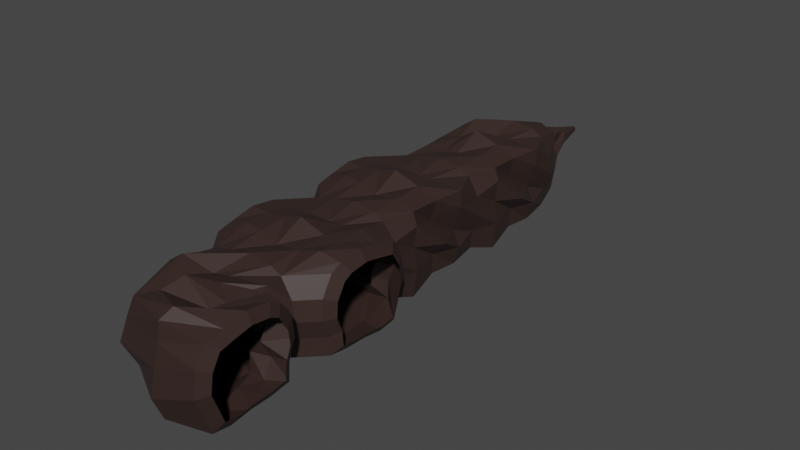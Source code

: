 # Source: Root.002.blend  (saved by Blender 3.0.42; exported with 4.5.12 LTS)
import bpy
from mathutils import Matrix  # noqa: F401  (used for matrix-valued properties, if any)

bpy.ops.wm.read_factory_settings(use_empty=True)
scene = bpy.context.scene
scene.name = 'Scene'

# ---- collections
col_collection = bpy.data.collections.new('Collection'); scene.collection.children.link(col_collection)

# ---- materials (node trees are filled in below, after node groups)
mat_root = bpy.data.materials.new('Root')
mat_root.use_transparent_shadow = False
mat_root.diffuse_color = (0.08143, 0.04538, 0.03839, 1.0)

# ---- material node trees
mat_root.use_nodes = True; mat_root.node_tree.nodes.clear()
_N = mat_root.node_tree.nodes; _L = mat_root.node_tree.links
n0 = _N.new('ShaderNodeBsdfPrincipled'); n0.name = 'Principled BSDF'; n0.location = (10, 300)
n0.distribution = 'GGX'
n0.subsurface_method = 'RANDOM_WALK_SKIN'
n0.inputs[0].default_value = (0.03571, 0.0199, 0.01683, 1.0)
n0.inputs[3].default_value = 1.45
n0.inputs[27].default_value = (0.0, 0.0, 0.0, 1.0)
n0.inputs[28].default_value = 1.0
n1 = _N.new('ShaderNodeOutputMaterial'); n1.name = 'Material Output'; n1.location = (300, 300)
_L.new(n0.outputs[0], n1.inputs[0])
n1.is_active_output = True

# ---- world
world_world = bpy.data.worlds.new('World'); scene.world = world_world
world_world.use_nodes = True; world_world.node_tree.nodes.clear()
_N = world_world.node_tree.nodes; _L = world_world.node_tree.links
n0 = _N.new('ShaderNodeOutputWorld'); n0.name = 'World Output'; n0.location = (300, 300)
n1 = _N.new('ShaderNodeBackground'); n1.name = 'Background'; n1.location = (10, 300)
n1.inputs[0].default_value = (0.05088, 0.05088, 0.05088, 1.0)
_L.new(n1.outputs[0], n0.inputs[0])
n0.is_active_output = True
world_world.color = (0.05088, 0.05088, 0.05088)
world_world.use_sun_shadow = False
world_world.sun_shadow_jitter_overblur = 0.0

# ---- meshes
me_rootstraight = bpy.data.meshes.new('RootStraight')
me_rootstraight.from_pydata([(-0.6888, -1.0, -0.6488), (-0.6739, -1.0, 0.6223), (-0.6888, 1.0, -0.6488), (-0.6739, 1.0, 0.6223), (0.6175, -1.0, -0.5893), (0.5449, -1.0, 0.6248), (0.6175, 1.0, -0.5893), (0.5449, 1.0, 0.6248), (-0.7003, 0.5, -0.7053), (-0.6559, 0.0, -0.6829), (-0.6049, -0.5, -0.6337), (-0.6447, -0.5, 0.6509), (-0.723, 0.0, 0.6218), (-0.6418, 0.5, 0.7051), (0.6932, -0.5, -0.7702), (0.6482, 0.0, -0.601), (0.6675, 0.5, -0.6413), (0.7763, 0.5, 0.6313), (0.6917, 0.0, 0.6189), (0.6798, -0.5, 0.6273), (-0.382, 1.0, 0.6907), (-0.01297, 1.0, 0.7654), (0.3699, 1.0, 0.7173), (0.3699, -1.0, 0.7173), (-0.01297, -1.0, 0.7654), (-0.382, -1.0, 0.6907), (-0.4475, 0.5, 0.8363), (-0.01909, 0.5, 0.6414), (0.2295, 0.5, 0.659), (-0.3829, 0.0, 0.6905), (-0.06022, 0.0, 0.8878), (0.3638, 0.0, 0.752), (-0.2965, -0.5, 0.6261), (-0.0449, -0.5, 0.6695), (0.3874, -0.5, 0.7407), (0.7249, 1.0, 0.3255), (0.7552, 1.0, 0.007249), (0.638, 1.0, -0.2895), (0.7249, -1.0, 0.3255), (0.7552, -1.0, 0.007249), (0.638, -1.0, -0.2895), (0.7895, 0.5, 0.3536), (0.6383, 0.5, -0.06421), (0.7723, 0.5, -0.3211), (0.5999, 0.0, 0.2921), (0.8885, 0.0, -0.02464), (0.6453, 0.0, -0.2765), (0.755, -0.5, 0.4189), (0.701, -0.5, 0.05922), (0.7563, -0.5, -0.3121), (0.2833, 1.0, -0.6354), (-0.05307, 1.0, -0.6437), (-0.3954, 1.0, -0.691), (-0.3954, -1.0, -0.691), (-0.05307, -1.0, -0.6437), (0.2833, -1.0, -0.6354), (0.296, 0.5, -0.6149), (-0.07833, 0.5, -0.8501), (-0.4063, 0.5, -0.7479), (0.3726, 0.0, -0.7289), (-0.09341, 0.0, -0.9133), (-0.3973, 0.0, -0.6946), (0.3283, -0.5, -0.7055), (0.04521, -0.5, -0.7467), (-0.3321, -0.5, -0.8948), (-0.8016, -1.0, -0.3176), (-0.9053, -1.0, -0.03881), (-0.8437, -1.0, 0.337), (-0.8437, 1.0, 0.337), (-0.9053, 1.0, -0.03881), (-0.8016, 1.0, -0.3176), (-0.8012, -0.5, 0.3158), (-0.7946, -0.5, 0.06286), (-0.6286, -0.5, -0.3568), (-0.8274, 0.0, 0.3434), (-0.9573, 0.0, -0.04656), (-0.7579, 0.0, -0.4014), (-0.6953, 0.5, 0.4106), (-0.7853, 0.5, 0.06643), (-0.8447, 0.5, -0.3434), (-0.5452, 1.094, -0.4993), (-0.5337, 1.094, 0.4855), (0.4668, 1.094, -0.4532), (0.4105, 1.094, 0.4874), (-0.3076, 1.094, 0.5384), (-0.02164, 1.094, 0.5962), (0.2749, 1.094, 0.5591), (0.55, 1.094, 0.2555), (0.5734, 1.094, 0.00894), (0.4827, 1.094, -0.2209), (0.2079, 1.094, -0.4889), (-0.05271, 1.094, -0.4954), (-0.3179, 1.094, -0.532), (-0.6652, 1.094, 0.2644), (-0.7129, 1.094, -0.02674), (-0.6326, 1.094, -0.2428), (-0.5559, -1.1, -0.5104), (-0.5441, -1.1, 0.4957), (0.478, -1.1, -0.4634), (0.4206, -1.1, 0.4976), (0.282, -1.1, 0.5709), (-0.02099, -1.1, 0.6089), (-0.3131, -1.1, 0.5498), (0.5631, -1.1, 0.2607), (0.587, -1.1, 0.008814), (0.4943, -1.1, -0.2261), (-0.3237, -1.1, -0.5439), (-0.05273, -1.1, -0.5064), (0.2135, -1.1, -0.4999), (-0.6452, -1.1, -0.2484), (-0.7273, -1.1, -0.02764), (-0.6786, -1.1, 0.2698)], [], [(77, 13, 3, 68), (47, 19, 5, 38), (62, 14, 4, 55), (32, 11, 1, 25), (20, 3, 13, 26), (26, 13, 12, 29), (29, 12, 11, 32), (50, 6, 16, 56), (56, 16, 15, 59), (59, 15, 14, 62), (35, 7, 17, 41), (41, 17, 18, 44), (44, 18, 19, 47), (67, 1, 11, 71), (71, 11, 12, 74), (74, 12, 13, 77), (18, 31, 34, 19), (31, 30, 33, 34), (30, 29, 32, 33), (17, 28, 31, 18), (28, 27, 30, 31), (27, 26, 29, 30), (7, 22, 28, 17), (22, 21, 27, 28), (21, 20, 26, 27), (19, 34, 23, 5), (34, 33, 24, 23), (33, 32, 25, 24), (15, 46, 49, 14), (46, 45, 48, 49), (45, 44, 47, 48), (16, 43, 46, 15), (43, 42, 45, 46), (42, 41, 44, 45), (6, 37, 43, 16), (37, 36, 42, 43), (36, 35, 41, 42), (14, 49, 40, 4), (49, 48, 39, 40), (48, 47, 38, 39), (9, 61, 64, 10), (61, 60, 63, 64), (60, 59, 62, 63), (8, 58, 61, 9), (58, 57, 60, 61), (57, 56, 59, 60), (2, 52, 58, 8), (52, 51, 57, 58), (51, 50, 56, 57), (10, 64, 53, 0), (64, 63, 54, 53), (63, 62, 55, 54), (9, 76, 79, 8), (76, 75, 78, 79), (75, 74, 77, 78), (10, 73, 76, 9), (73, 72, 75, 76), (72, 71, 74, 75), (0, 65, 73, 10), (65, 66, 72, 73), (66, 67, 71, 72), (8, 79, 70, 2), (79, 78, 69, 70), (78, 77, 68, 69), (69, 68, 93, 94), (2, 70, 95, 80), (51, 52, 92, 91), (70, 69, 94, 95), (7, 35, 87, 83), (52, 2, 80, 92), (35, 36, 88, 87), (22, 7, 83, 86), (36, 37, 89, 88), (37, 6, 82, 89), (3, 20, 84, 81), (20, 21, 85, 84), (21, 22, 86, 85), (6, 50, 90, 82), (68, 3, 81, 93), (50, 51, 91, 90), (55, 4, 98, 108), (23, 24, 101, 100), (25, 1, 97, 102), (24, 25, 102, 101), (0, 53, 106, 96), (53, 54, 107, 106), (65, 0, 96, 109), (54, 55, 108, 107), (38, 5, 99, 103), (66, 65, 109, 110), (39, 38, 103, 104), (67, 66, 110, 111), (1, 67, 111, 97), (40, 39, 104, 105), (4, 40, 105, 98), (5, 23, 100, 99)])
_uv = me_rootstraight.uv_layers.new(name='UVMap')
_uv.uv.foreach_set('vector', [0.5625, 0.1875, 0.625, 0.1875, 0.625, 0.25, 0.5625, 0.25, 0.5625, 0.6875, 0.625, 0.6875, 0.625, 0.75, 0.5625, 0.75, 0.3125, 0.6875, 0.375, 0.6875, 0.375, 0.75, 0.3125, 0.75, 0.8125, 0.6875, 0.875, 0.6875, 0.875, 0.75, 0.8125, 0.75, 0.8125, 0.5, 0.875, 0.5, 0.875, 0.5625, 0.8125, 0.5625, 0.8125, 0.5625, 0.875, 0.5625, 0.875, 0.625, 0.8125, 0.625, 0.8125, 0.625, 0.875, 0.625, 0.875, 0.6875, 0.8125, 0.6875, 0.3125, 0.5, 0.375, 0.5, 0.375, 0.5625, 0.3125, 0.5625, 0.3125, 0.5625, 0.375, 0.5625, 0.375, 0.625, 0.3125, 0.625, 0.3125, 0.625, 0.375, 0.625, 0.375, 0.6875, 0.3125, 0.6875, 0.5625, 0.5, 0.625, 0.5, 0.625, 0.5625, 0.5625, 0.5625, 0.5625, 0.5625, 0.625, 0.5625, 0.625, 0.625, 0.5625, 0.625, 0.5625, 0.625, 0.625, 0.625, 0.625, 0.6875, 0.5625, 0.6875, 0.5625, 0.0, 0.625, 0.0, 0.625, 0.0625, 0.5625, 0.0625, 0.5625, 0.0625, 0.625, 0.0625, 0.625, 0.125, 0.5625, 0.125, 0.5625, 0.125, 0.625, 0.125, 0.625, 0.1875, 0.5625, 0.1875, 0.625, 0.625, 0.6875, 0.625, 0.6875, 0.6875, 0.625, 0.6875, 0.6875, 0.625, 0.75, 0.625, 0.75, 0.6875, 0.6875, 0.6875, 0.75, 0.625, 0.8125, 0.625, 0.8125, 0.6875, 0.75, 0.6875, 0.625, 0.5625, 0.6875, 0.5625, 0.6875, 0.625, 0.625, 0.625, 0.6875, 0.5625, 0.75, 0.5625, 0.75, 0.625, 0.6875, 0.625, 0.75, 0.5625, 0.8125, 0.5625, 0.8125, 0.625, 0.75, 0.625, 0.625, 0.5, 0.6875, 0.5, 0.6875, 0.5625, 0.625, 0.5625, 0.6875, 0.5, 0.75, 0.5, 0.75, 0.5625, 0.6875, 0.5625, 0.75, 0.5, 0.8125, 0.5, 0.8125, 0.5625, 0.75, 0.5625, 0.625, 0.6875, 0.6875, 0.6875, 0.6875, 0.75, 0.625, 0.75, 0.6875, 0.6875, 0.75, 0.6875, 0.75, 0.75, 0.6875, 0.75, 0.75, 0.6875, 0.8125, 0.6875, 0.8125, 0.75, 0.75, 0.75, 0.375, 0.625, 0.4375, 0.625, 0.4375, 0.6875, 0.375, 0.6875, 0.4375, 0.625, 0.5, 0.625, 0.5, 0.6875, 0.4375, 0.6875, 0.5, 0.625, 0.5625, 0.625, 0.5625, 0.6875, 0.5, 0.6875, 0.375, 0.5625, 0.4375, 0.5625, 0.4375, 0.625, 0.375, 0.625, 0.4375, 0.5625, 0.5, 0.5625, 0.5, 0.625, 0.4375, 0.625, 0.5, 0.5625, 0.5625, 0.5625, 0.5625, 0.625, 0.5, 0.625, 0.375, 0.5, 0.4375, 0.5, 0.4375, 0.5625, 0.375, 0.5625, 0.4375, 0.5, 0.5, 0.5, 0.5, 0.5625, 0.4375, 0.5625, 0.5, 0.5, 0.5625, 0.5, 0.5625, 0.5625, 0.5, 0.5625, 0.375, 0.6875, 0.4375, 0.6875, 0.4375, 0.75, 0.375, 0.75, 0.4375, 0.6875, 0.5, 0.6875, 0.5, 0.75, 0.4375, 0.75, 0.5, 0.6875, 0.5625, 0.6875, 0.5625, 0.75, 0.5, 0.75, 0.125, 0.625, 0.1875, 0.625, 0.1875, 0.6875, 0.125, 0.6875, 0.1875, 0.625, 0.25, 0.625, 0.25, 0.6875, 0.1875, 0.6875, 0.25, 0.625, 0.3125, 0.625, 0.3125, 0.6875, 0.25, 0.6875, 0.125, 0.5625, 0.1875, 0.5625, 0.1875, 0.625, 0.125, 0.625, 0.1875, 0.5625, 0.25, 0.5625, 0.25, 0.625, 0.1875, 0.625, 0.25, 0.5625, 0.3125, 0.5625, 0.3125, 0.625, 0.25, 0.625, 0.125, 0.5, 0.1875, 0.5, 0.1875, 0.5625, 0.125, 0.5625, 0.1875, 0.5, 0.25, 0.5, 0.25, 0.5625, 0.1875, 0.5625, 0.25, 0.5, 0.3125, 0.5, 0.3125, 0.5625, 0.25, 0.5625, 0.125, 0.6875, 0.1875, 0.6875, 0.1875, 0.75, 0.125, 0.75, 0.1875, 0.6875, 0.25, 0.6875, 0.25, 0.75, 0.1875, 0.75, 0.25, 0.6875, 0.3125, 0.6875, 0.3125, 0.75, 0.25, 0.75, 0.375, 0.125, 0.4375, 0.125, 0.4375, 0.1875, 0.375, 0.1875, 0.4375, 0.125, 0.5, 0.125, 0.5, 0.1875, 0.4375, 0.1875, 0.5, 0.125, 0.5625, 0.125, 0.5625, 0.1875, 0.5, 0.1875, 0.375, 0.0625, 0.4375, 0.0625, 0.4375, 0.125, 0.375, 0.125, 0.4375, 0.0625, 0.5, 0.0625, 0.5, 0.125, 0.4375, 0.125, 0.5, 0.0625, 0.5625, 0.0625, 0.5625, 0.125, 0.5, 0.125, 0.375, 0.0, 0.4375, 0.0, 0.4375, 0.0625, 0.375, 0.0625, 0.4375, 0.0, 0.5, 0.0, 0.5, 0.0625, 0.4375, 0.0625, 0.5, 0.0, 0.5625, 0.0, 0.5625, 0.0625, 0.5, 0.0625, 0.375, 0.1875, 0.4375, 0.1875, 0.4375, 0.25, 0.375, 0.25, 0.4375, 0.1875, 0.5, 0.1875, 0.5, 0.25, 0.4375, 0.25, 0.5, 0.1875, 0.5625, 0.1875, 0.5625, 0.25, 0.5, 0.25, 0.5, 0.25, 0.5625, 0.25, 0.5625, 0.25, 0.5, 0.25, 0.375, 0.25, 0.4375, 0.25, 0.4375, 0.25, 0.375, 0.25, 0.25, 0.5, 0.1875, 0.5, 0.1875, 0.5, 0.25, 0.5, 0.4375, 0.25, 0.5, 0.25, 0.5, 0.25, 0.4375, 0.25, 0.625, 0.5, 0.5625, 0.5, 0.5625, 0.5, 0.625, 0.5, 0.1875, 0.5, 0.125, 0.5, 0.125, 0.5, 0.1875, 0.5, 0.5625, 0.5, 0.5, 0.5, 0.5, 0.5, 0.5625, 0.5, 0.6875, 0.5, 0.625, 0.5, 0.625, 0.5, 0.6875, 0.5, 0.5, 0.5, 0.4375, 0.5, 0.4375, 0.5, 0.5, 0.5, 0.4375, 0.5, 0.375, 0.5, 0.375, 0.5, 0.4375, 0.5, 0.875, 0.5, 0.8125, 0.5, 0.8125, 0.5, 0.875, 0.5, 0.8125, 0.5, 0.75, 0.5, 0.75, 0.5, 0.8125, 0.5, 0.75, 0.5, 0.6875, 0.5, 0.6875, 0.5, 0.75, 0.5, 0.375, 0.5, 0.3125, 0.5, 0.3125, 0.5, 0.375, 0.5, 0.5625, 0.25, 0.625, 0.25, 0.625, 0.25, 0.5625, 0.25, 0.3125, 0.5, 0.25, 0.5, 0.25, 0.5, 0.3125, 0.5, 0.3125, 0.75, 0.375, 0.75, 0.375, 0.75, 0.3125, 0.75, 0.6875, 0.75, 0.75, 0.75, 0.75, 0.75, 0.6875, 0.75, 0.8125, 0.75, 0.875, 0.75, 0.875, 0.75, 0.8125, 0.75, 0.75, 0.75, 0.8125, 0.75, 0.8125, 0.75, 0.75, 0.75, 0.125, 0.75, 0.1875, 0.75, 0.1875, 0.75, 0.125, 0.75, 0.1875, 0.75, 0.25, 0.75, 0.25, 0.75, 0.1875, 0.75, 0.4375, 0.0, 0.375, 0.0, 0.375, 0.0, 0.4375, 0.0, 0.25, 0.75, 0.3125, 0.75, 0.3125, 0.75, 0.25, 0.75, 0.5625, 0.75, 0.625, 0.75, 0.625, 0.75, 0.5625, 0.75, 0.5, 0.0, 0.4375, 0.0, 0.4375, 0.0, 0.5, 0.0, 0.5, 0.75, 0.5625, 0.75, 0.5625, 0.75, 0.5, 0.75, 0.5625, 0.0, 0.5, 0.0, 0.5, 0.0, 0.5625, 0.0, 0.625, 0.0, 0.5625, 0.0, 0.5625, 0.0, 0.625, 0.0, 0.4375, 0.75, 0.5, 0.75, 0.5, 0.75, 0.4375, 0.75, 0.375, 0.75, 0.4375, 0.75, 0.4375, 0.75, 0.375, 0.75, 0.625, 0.75, 0.6875, 0.75, 0.6875, 0.75, 0.625, 0.75])
me_rootstraight.materials.append(mat_root)
me_rootstraight.use_remesh_fix_poles = True
me_rootstraight.use_remesh_preserve_attributes = False
me_rootstraight.update()
me_roottip = bpy.data.meshes.new('RootTip')
me_roottip.from_pydata([(-0.6888, -1.0, -0.6488), (-0.6739, -1.0, 0.6223), (0.004199, 1.0, -0.02991), (-0.05957, 1.0, -0.04142), (0.6175, -1.0, -0.5893), (0.5449, -1.0, 0.6248), (-0.01134, 1.0, 0.03508), (-0.07144, 1.0, 0.01956), (0.04842, 0.5, -0.1455), (-0.2267, 0.0, -0.5334), (-0.3659, -0.5, -0.4639), (-0.5755, -0.5, 0.4563), (-0.6094, 0.0, -0.0432), (-0.1785, 0.5, -0.06802), (0.4787, -0.5, -0.5077), (0.2716, 0.0, -0.09643), (0.1042, 0.5, 0.08054), (-0.09677, 0.5, 0.1603), (-0.1161, 0.0, 0.3262), (0.4546, -0.5, 0.5283), (-0.0658, 1.0, -0.02747), (-0.07309, 1.0, -0.009716), (-0.07536, 1.0, 0.009929), (0.3699, -1.0, 0.7173), (-0.01297, -1.0, 0.7654), (-0.382, -1.0, 0.6907), (-0.1906, 0.5, -0.02975), (-0.1387, 0.5, 0.0289), (-0.13, 0.5, 0.07067), (-0.501, 0.0, 0.03476), (-0.4441, 0.0, 0.2015), (-0.2675, 0.0, 0.2661), (-0.3574, -0.5, 0.4686), (-0.1799, -0.5, 0.5472), (0.1926, -0.5, 0.6341), (-0.05819, 1.0, 0.03146), (-0.04255, 1.0, 0.03604), (-0.02321, 1.0, 0.03586), (0.7249, -1.0, 0.3255), (0.7552, -1.0, 0.007249), (0.638, -1.0, -0.2895), (-0.05247, 0.5, 0.1485), (0.00705, 0.5, 0.1044), (0.05658, 0.5, 0.1135), (-0.05173, 0.0, 0.1849), (0.1556, 0.0, 0.1805), (0.1616, 0.0, 0.02074), (0.5047, -0.5, 0.3963), (0.471, -0.5, 0.1873), (0.541, -0.5, -0.1173), (0.0006149, 1.0, 0.02488), (0.001639, 1.0, 0.0007207), (0.003499, 1.0, -0.01544), (-0.3954, -1.0, -0.691), (-0.05307, -1.0, -0.6437), (0.2833, -1.0, -0.6354), (0.08151, 0.5, 0.02312), (0.1023, 0.5, -0.05061), (0.07036, 0.5, -0.09884), (0.2188, 0.0, -0.2347), (0.08424, 0.0, -0.4613), (-0.0907, 0.0, -0.4726), (0.2877, -0.5, -0.3987), (0.1125, -0.5, -0.4486), (-0.188, -0.5, -0.6082), (-0.8016, -1.0, -0.3176), (-0.9053, -1.0, -0.03881), (-0.8437, -1.0, 0.337), (-0.04365, 1.0, -0.04717), (-0.02424, 1.0, -0.04663), (-0.01129, 1.0, -0.03875), (-0.6506, -0.5, 0.1697), (-0.601, -0.5, -0.02512), (-0.395, -0.5, -0.2932), (-0.574, 0.0, -0.1828), (-0.5299, 0.0, -0.3527), (-0.3374, 0.0, -0.4567), (-0.1322, 0.5, -0.09184), (-0.07992, 0.5, -0.1226), (-0.01686, 0.5, -0.1515), (-0.6194, -1.092, -0.5765), (-0.6061, -1.092, 0.5562), (0.5446, -1.092, -0.5235), (0.48, -1.092, 0.5584), (0.324, -1.092, 0.6408), (-0.01716, -1.092, 0.6836), (-0.346, -1.092, 0.6171), (0.6404, -1.092, 0.2916), (0.6673, -1.092, 0.008066), (0.563, -1.092, -0.2564), (-0.358, -1.092, -0.6142), (-0.05289, -1.092, -0.572), (0.2468, -1.092, -0.5646), (-0.7199, -1.092, -0.2815), (-0.8123, -1.092, -0.03298), (-0.7575, -1.092, 0.3019)], [], [(77, 13, 3, 68), (47, 19, 5, 38), (62, 14, 4, 55), (32, 11, 1, 25), (20, 3, 13, 26), (26, 13, 12, 29), (29, 12, 11, 32), (50, 6, 16, 56), (56, 16, 15, 59), (59, 15, 14, 62), (35, 7, 17, 41), (41, 17, 18, 44), (44, 18, 19, 47), (67, 1, 11, 71), (71, 11, 12, 74), (74, 12, 13, 77), (18, 31, 34, 19), (31, 30, 33, 34), (30, 29, 32, 33), (17, 28, 31, 18), (28, 27, 30, 31), (27, 26, 29, 30), (7, 22, 28, 17), (22, 21, 27, 28), (21, 20, 26, 27), (19, 34, 23, 5), (34, 33, 24, 23), (33, 32, 25, 24), (15, 46, 49, 14), (46, 45, 48, 49), (45, 44, 47, 48), (16, 43, 46, 15), (43, 42, 45, 46), (42, 41, 44, 45), (6, 37, 43, 16), (37, 36, 42, 43), (36, 35, 41, 42), (14, 49, 40, 4), (49, 48, 39, 40), (48, 47, 38, 39), (9, 61, 64, 10), (61, 60, 63, 64), (60, 59, 62, 63), (8, 58, 61, 9), (58, 57, 60, 61), (57, 56, 59, 60), (2, 52, 58, 8), (52, 51, 57, 58), (51, 50, 56, 57), (10, 64, 53, 0), (64, 63, 54, 53), (63, 62, 55, 54), (9, 76, 79, 8), (76, 75, 78, 79), (75, 74, 77, 78), (10, 73, 76, 9), (73, 72, 75, 76), (72, 71, 74, 75), (0, 65, 73, 10), (65, 66, 72, 73), (66, 67, 71, 72), (8, 79, 70, 2), (79, 78, 69, 70), (78, 77, 68, 69), (39, 38, 87, 88), (67, 66, 94, 95), (1, 67, 95, 81), (40, 39, 88, 89), (4, 40, 89, 82), (5, 23, 84, 83), (55, 4, 82, 92), (23, 24, 85, 84), (25, 1, 81, 86), (24, 25, 86, 85), (0, 53, 90, 80), (53, 54, 91, 90), (65, 0, 80, 93), (54, 55, 92, 91), (38, 5, 83, 87), (66, 65, 93, 94)])
_uv = me_roottip.uv_layers.new(name='UVMap')
_uv.uv.foreach_set('vector', [0.5625, 0.1875, 0.625, 0.1875, 0.625, 0.25, 0.5625, 0.25, 0.5625, 0.6875, 0.625, 0.6875, 0.625, 0.75, 0.5625, 0.75, 0.3125, 0.6875, 0.375, 0.6875, 0.375, 0.75, 0.3125, 0.75, 0.8125, 0.6875, 0.875, 0.6875, 0.875, 0.75, 0.8125, 0.75, 0.8125, 0.5, 0.875, 0.5, 0.875, 0.5625, 0.8125, 0.5625, 0.8125, 0.5625, 0.875, 0.5625, 0.875, 0.625, 0.8125, 0.625, 0.8125, 0.625, 0.875, 0.625, 0.875, 0.6875, 0.8125, 0.6875, 0.3125, 0.5, 0.375, 0.5, 0.375, 0.5625, 0.3125, 0.5625, 0.3125, 0.5625, 0.375, 0.5625, 0.375, 0.625, 0.3125, 0.625, 0.3125, 0.625, 0.375, 0.625, 0.375, 0.6875, 0.3125, 0.6875, 0.5625, 0.5, 0.625, 0.5, 0.625, 0.5625, 0.5625, 0.5625, 0.5625, 0.5625, 0.625, 0.5625, 0.625, 0.625, 0.5625, 0.625, 0.5625, 0.625, 0.625, 0.625, 0.625, 0.6875, 0.5625, 0.6875, 0.5625, 0.0, 0.625, 0.0, 0.625, 0.0625, 0.5625, 0.0625, 0.5625, 0.0625, 0.625, 0.0625, 0.625, 0.125, 0.5625, 0.125, 0.5625, 0.125, 0.625, 0.125, 0.625, 0.1875, 0.5625, 0.1875, 0.625, 0.625, 0.6875, 0.625, 0.6875, 0.6875, 0.625, 0.6875, 0.6875, 0.625, 0.75, 0.625, 0.75, 0.6875, 0.6875, 0.6875, 0.75, 0.625, 0.8125, 0.625, 0.8125, 0.6875, 0.75, 0.6875, 0.625, 0.5625, 0.6875, 0.5625, 0.6875, 0.625, 0.625, 0.625, 0.6875, 0.5625, 0.75, 0.5625, 0.75, 0.625, 0.6875, 0.625, 0.75, 0.5625, 0.8125, 0.5625, 0.8125, 0.625, 0.75, 0.625, 0.625, 0.5, 0.6875, 0.5, 0.6875, 0.5625, 0.625, 0.5625, 0.6875, 0.5, 0.75, 0.5, 0.75, 0.5625, 0.6875, 0.5625, 0.75, 0.5, 0.8125, 0.5, 0.8125, 0.5625, 0.75, 0.5625, 0.625, 0.6875, 0.6875, 0.6875, 0.6875, 0.75, 0.625, 0.75, 0.6875, 0.6875, 0.75, 0.6875, 0.75, 0.75, 0.6875, 0.75, 0.75, 0.6875, 0.8125, 0.6875, 0.8125, 0.75, 0.75, 0.75, 0.375, 0.625, 0.4375, 0.625, 0.4375, 0.6875, 0.375, 0.6875, 0.4375, 0.625, 0.5, 0.625, 0.5, 0.6875, 0.4375, 0.6875, 0.5, 0.625, 0.5625, 0.625, 0.5625, 0.6875, 0.5, 0.6875, 0.375, 0.5625, 0.4375, 0.5625, 0.4375, 0.625, 0.375, 0.625, 0.4375, 0.5625, 0.5, 0.5625, 0.5, 0.625, 0.4375, 0.625, 0.5, 0.5625, 0.5625, 0.5625, 0.5625, 0.625, 0.5, 0.625, 0.375, 0.5, 0.4375, 0.5, 0.4375, 0.5625, 0.375, 0.5625, 0.4375, 0.5, 0.5, 0.5, 0.5, 0.5625, 0.4375, 0.5625, 0.5, 0.5, 0.5625, 0.5, 0.5625, 0.5625, 0.5, 0.5625, 0.375, 0.6875, 0.4375, 0.6875, 0.4375, 0.75, 0.375, 0.75, 0.4375, 0.6875, 0.5, 0.6875, 0.5, 0.75, 0.4375, 0.75, 0.5, 0.6875, 0.5625, 0.6875, 0.5625, 0.75, 0.5, 0.75, 0.125, 0.625, 0.1875, 0.625, 0.1875, 0.6875, 0.125, 0.6875, 0.1875, 0.625, 0.25, 0.625, 0.25, 0.6875, 0.1875, 0.6875, 0.25, 0.625, 0.3125, 0.625, 0.3125, 0.6875, 0.25, 0.6875, 0.125, 0.5625, 0.1875, 0.5625, 0.1875, 0.625, 0.125, 0.625, 0.1875, 0.5625, 0.25, 0.5625, 0.25, 0.625, 0.1875, 0.625, 0.25, 0.5625, 0.3125, 0.5625, 0.3125, 0.625, 0.25, 0.625, 0.125, 0.5, 0.1875, 0.5, 0.1875, 0.5625, 0.125, 0.5625, 0.1875, 0.5, 0.25, 0.5, 0.25, 0.5625, 0.1875, 0.5625, 0.25, 0.5, 0.3125, 0.5, 0.3125, 0.5625, 0.25, 0.5625, 0.125, 0.6875, 0.1875, 0.6875, 0.1875, 0.75, 0.125, 0.75, 0.1875, 0.6875, 0.25, 0.6875, 0.25, 0.75, 0.1875, 0.75, 0.25, 0.6875, 0.3125, 0.6875, 0.3125, 0.75, 0.25, 0.75, 0.375, 0.125, 0.4375, 0.125, 0.4375, 0.1875, 0.375, 0.1875, 0.4375, 0.125, 0.5, 0.125, 0.5, 0.1875, 0.4375, 0.1875, 0.5, 0.125, 0.5625, 0.125, 0.5625, 0.1875, 0.5, 0.1875, 0.375, 0.0625, 0.4375, 0.0625, 0.4375, 0.125, 0.375, 0.125, 0.4375, 0.0625, 0.5, 0.0625, 0.5, 0.125, 0.4375, 0.125, 0.5, 0.0625, 0.5625, 0.0625, 0.5625, 0.125, 0.5, 0.125, 0.375, 0.0, 0.4375, 0.0, 0.4375, 0.0625, 0.375, 0.0625, 0.4375, 0.0, 0.5, 0.0, 0.5, 0.0625, 0.4375, 0.0625, 0.5, 0.0, 0.5625, 0.0, 0.5625, 0.0625, 0.5, 0.0625, 0.375, 0.1875, 0.4375, 0.1875, 0.4375, 0.25, 0.375, 0.25, 0.4375, 0.1875, 0.5, 0.1875, 0.5, 0.25, 0.4375, 0.25, 0.5, 0.1875, 0.5625, 0.1875, 0.5625, 0.25, 0.5, 0.25, 0.5, 0.75, 0.5625, 0.75, 0.5625, 0.75, 0.5, 0.75, 0.5625, 0.0, 0.5, 0.0, 0.5, 0.0, 0.5625, 0.0, 0.625, 0.0, 0.5625, 0.0, 0.5625, 0.0, 0.625, 0.0, 0.4375, 0.75, 0.5, 0.75, 0.5, 0.75, 0.4375, 0.75, 0.375, 0.75, 0.4375, 0.75, 0.4375, 0.75, 0.375, 0.75, 0.625, 0.75, 0.6875, 0.75, 0.6875, 0.75, 0.625, 0.75, 0.3125, 0.75, 0.375, 0.75, 0.375, 0.75, 0.3125, 0.75, 0.6875, 0.75, 0.75, 0.75, 0.75, 0.75, 0.6875, 0.75, 0.8125, 0.75, 0.875, 0.75, 0.875, 0.75, 0.8125, 0.75, 0.75, 0.75, 0.8125, 0.75, 0.8125, 0.75, 0.75, 0.75, 0.125, 0.75, 0.1875, 0.75, 0.1875, 0.75, 0.125, 0.75, 0.1875, 0.75, 0.25, 0.75, 0.25, 0.75, 0.1875, 0.75, 0.4375, 0.0, 0.375, 0.0, 0.375, 0.0, 0.4375, 0.0, 0.25, 0.75, 0.3125, 0.75, 0.3125, 0.75, 0.25, 0.75, 0.5625, 0.75, 0.625, 0.75, 0.625, 0.75, 0.5625, 0.75, 0.5, 0.0, 0.4375, 0.0, 0.4375, 0.0, 0.5, 0.0])
me_roottip.materials.append(mat_root)
me_roottip.use_remesh_fix_poles = True
me_roottip.use_remesh_preserve_attributes = False
me_roottip.update()
me_rootbend = bpy.data.meshes.new('RootBend')
me_rootbend.from_pydata([(-0.6888, 1.0, -0.6488), (-0.6739, 1.0, 0.6223), (0.6175, 1.0, -0.5893), (0.5449, 1.0, 0.6248), (-0.8189, 0.2643, -0.7053), (-0.5112, -0.5112, 0.6218), (-0.7602, 0.2899, 0.7051), (0.4842, 0.679, -0.6413), (0.5915, 0.7091, 0.6313), (0.4891, 0.4891, 0.6189), (-0.382, 1.0, 0.6907), (-0.01297, 1.0, 0.7654), (0.3699, 1.0, 0.7173), (-0.5706, 0.3531, 0.8363), (-0.1442, 0.4791, 0.6414), (0.07939, 0.5444, 0.659), (-0.04258, -0.04258, 0.8878), (0.7249, 1.0, 0.3255), (0.7552, 1.0, 0.007249), (0.638, 1.0, -0.2895), (0.6249, 0.6949, 0.3536), (0.4824, 0.6517, -0.06421), (0.5947, 0.7019, -0.3211), (0.4563, 0.4563, -0.2765), (0.2833, 1.0, -0.6354), (-0.05307, 1.0, -0.6437), (-0.3954, 1.0, -0.691), (0.1392, 0.5641, -0.6149), (-0.2254, 0.4531, -0.8501), (-0.5385, 0.3536, -0.7479), (0.2635, 0.2635, -0.7289), (-0.06605, -0.06605, -0.9133), (-0.8437, 1.0, 0.337), (-0.9053, 1.0, -0.03881), (-0.8016, 1.0, -0.3176), (-0.6769, -0.6769, -0.04656), (-0.5359, -0.5359, -0.4014), (-0.8092, 0.2805, 0.4106), (-0.8906, 0.271, 0.06643), (-0.9547, 0.2281, -0.3434), (1.0, -0.6888, -0.6488), (1.0, -0.6739, 0.6223), (1.0, 0.6175, -0.5893), (1.0, 0.5449, 0.6248), (0.2643, -0.8189, -0.7053), (-0.4638, -0.4638, -0.6829), (0.2899, -0.7602, 0.7051), (0.4584, 0.4584, -0.601), (0.679, 0.4842, -0.6413), (0.7091, 0.5915, 0.6313), (1.0, -0.382, 0.6907), (1.0, -0.01297, 0.7654), (1.0, 0.3699, 0.7173), (0.3531, -0.5706, 0.8363), (0.4791, -0.1442, 0.6414), (0.5444, 0.07939, 0.659), (-0.2707, -0.2707, 0.6905), (0.2573, 0.2573, 0.752), (1.0, 0.7249, 0.3255), (1.0, 0.7552, 0.007249), (1.0, 0.638, -0.2895), (0.6949, 0.6249, 0.3536), (0.6517, 0.4824, -0.06421), (0.7019, 0.5947, -0.3211), (0.4242, 0.4242, 0.2921), (0.6283, 0.6283, -0.02464), (1.0, 0.2833, -0.6354), (1.0, -0.05307, -0.6437), (1.0, -0.3954, -0.691), (0.5641, 0.1392, -0.6149), (0.4531, -0.2254, -0.8501), (0.3536, -0.5385, -0.7479), (-0.2809, -0.2809, -0.6946), (1.0, -0.8437, 0.337), (1.0, -0.9053, -0.03881), (1.0, -0.8016, -0.3176), (-0.5851, -0.5851, 0.3434), (0.2805, -0.8092, 0.4106), (0.271, -0.8906, 0.06643), (0.2281, -0.9547, -0.3434), (-0.5633, 1.109, -0.5181), (-0.5514, 1.109, 0.5027), (0.4858, 1.109, -0.4704), (0.4275, 1.109, 0.5047), (-0.317, 1.109, 0.5576), (-0.02054, 1.109, 0.6176), (0.2869, 1.109, 0.579), (0.5721, 1.109, 0.2643), (0.5964, 1.109, 0.008727), (0.5023, 1.109, -0.2296), (0.2174, 1.109, -0.5074), (-0.05275, 1.109, -0.5141), (-0.3277, 1.109, -0.5521), (-0.6878, 1.109, 0.2736), (-0.7372, 1.109, -0.02827), (-0.6539, 1.109, -0.2522), (1.092, -0.5513, -0.5057), (1.092, -0.5396, 0.4913), (1.092, 0.4732, -0.459), (1.092, 0.4163, 0.4932), (1.092, -0.3107, 0.5449), (1.092, -0.02127, 0.6035), (1.092, 0.279, 0.5658), (1.092, 0.5575, 0.2584), (1.092, 0.5812, 0.008868), (1.092, 0.4893, -0.2239), (1.092, 0.2111, -0.4952), (1.092, -0.05272, -0.5017), (1.092, -0.3212, -0.5388), (1.092, -0.6729, 0.2675), (1.092, -0.7212, -0.02726), (1.092, -0.6398, -0.246)], [], [(37, 6, 1, 32), (10, 1, 6, 13), (13, 6, 5, 56), (24, 2, 7, 27), (27, 7, 47, 30), (17, 3, 8, 20), (20, 8, 9, 64), (76, 5, 6, 37), (8, 15, 57, 9), (15, 14, 16, 57), (14, 13, 56, 16), (3, 12, 15, 8), (12, 11, 14, 15), (11, 10, 13, 14), (7, 22, 23, 47), (22, 21, 65, 23), (21, 20, 64, 65), (2, 19, 22, 7), (19, 18, 21, 22), (18, 17, 20, 21), (4, 29, 72, 45), (29, 28, 31, 72), (28, 27, 30, 31), (0, 26, 29, 4), (26, 25, 28, 29), (25, 24, 27, 28), (45, 36, 39, 4), (36, 35, 38, 39), (35, 76, 37, 38), (4, 39, 34, 0), (39, 38, 33, 34), (38, 37, 32, 33), (77, 73, 41, 46), (50, 53, 46, 41), (53, 56, 5, 46), (66, 69, 48, 42), (69, 30, 47, 48), (58, 61, 49, 43), (61, 64, 9, 49), (76, 77, 46, 5), (49, 9, 57, 55), (55, 57, 16, 54), (54, 16, 56, 53), (43, 49, 55, 52), (52, 55, 54, 51), (51, 54, 53, 50), (48, 47, 23, 63), (63, 23, 65, 62), (62, 65, 64, 61), (42, 48, 63, 60), (60, 63, 62, 59), (59, 62, 61, 58), (44, 45, 72, 71), (71, 72, 31, 70), (70, 31, 30, 69), (40, 44, 71, 68), (68, 71, 70, 67), (67, 70, 69, 66), (45, 44, 79, 36), (36, 79, 78, 35), (35, 78, 77, 76), (44, 40, 75, 79), (79, 75, 74, 78), (78, 74, 73, 77), (10, 11, 85, 84), (0, 34, 95, 80), (11, 12, 86, 85), (32, 1, 81, 93), (3, 17, 87, 83), (26, 0, 80, 92), (33, 32, 93, 94), (17, 18, 88, 87), (12, 3, 83, 86), (34, 33, 94, 95), (18, 19, 89, 88), (19, 2, 82, 89), (2, 24, 90, 82), (24, 25, 91, 90), (25, 26, 92, 91), (1, 10, 84, 81), (40, 68, 108, 96), (67, 66, 106, 107), (52, 51, 101, 102), (68, 67, 107, 108), (43, 52, 102, 99), (41, 73, 109, 97), (58, 43, 99, 103), (42, 60, 105, 98), (73, 74, 110, 109), (59, 58, 103, 104), (74, 75, 111, 110), (60, 59, 104, 105), (50, 41, 97, 100), (75, 40, 96, 111), (66, 42, 98, 106), (51, 50, 100, 101)])
_uv = me_rootbend.uv_layers.new(name='UVMap')
_uv.uv.foreach_set('vector', [0.5625, 0.1875, 0.625, 0.1875, 0.625, 0.25, 0.5625, 0.25, 0.8125, 0.5, 0.875, 0.5, 0.875, 0.5625, 0.8125, 0.5625, 0.8125, 0.5625, 0.875, 0.5625, 0.875, 0.625, 0.8125, 0.625, 0.3125, 0.5, 0.375, 0.5, 0.375, 0.5625, 0.3125, 0.5625, 0.3125, 0.5625, 0.375, 0.5625, 0.375, 0.625, 0.3125, 0.625, 0.5625, 0.5, 0.625, 0.5, 0.625, 0.5625, 0.5625, 0.5625, 0.5625, 0.5625, 0.625, 0.5625, 0.625, 0.625, 0.5625, 0.625, 0.5625, 0.125, 0.625, 0.125, 0.625, 0.1875, 0.5625, 0.1875, 0.625, 0.5625, 0.6875, 0.5625, 0.6875, 0.625, 0.625, 0.625, 0.6875, 0.5625, 0.75, 0.5625, 0.75, 0.625, 0.6875, 0.625, 0.75, 0.5625, 0.8125, 0.5625, 0.8125, 0.625, 0.75, 0.625, 0.625, 0.5, 0.6875, 0.5, 0.6875, 0.5625, 0.625, 0.5625, 0.6875, 0.5, 0.75, 0.5, 0.75, 0.5625, 0.6875, 0.5625, 0.75, 0.5, 0.8125, 0.5, 0.8125, 0.5625, 0.75, 0.5625, 0.375, 0.5625, 0.4375, 0.5625, 0.4375, 0.625, 0.375, 0.625, 0.4375, 0.5625, 0.5, 0.5625, 0.5, 0.625, 0.4375, 0.625, 0.5, 0.5625, 0.5625, 0.5625, 0.5625, 0.625, 0.5, 0.625, 0.375, 0.5, 0.4375, 0.5, 0.4375, 0.5625, 0.375, 0.5625, 0.4375, 0.5, 0.5, 0.5, 0.5, 0.5625, 0.4375, 0.5625, 0.5, 0.5, 0.5625, 0.5, 0.5625, 0.5625, 0.5, 0.5625, 0.125, 0.5625, 0.1875, 0.5625, 0.1875, 0.625, 0.125, 0.625, 0.1875, 0.5625, 0.25, 0.5625, 0.25, 0.625, 0.1875, 0.625, 0.25, 0.5625, 0.3125, 0.5625, 0.3125, 0.625, 0.25, 0.625, 0.125, 0.5, 0.1875, 0.5, 0.1875, 0.5625, 0.125, 0.5625, 0.1875, 0.5, 0.25, 0.5, 0.25, 0.5625, 0.1875, 0.5625, 0.25, 0.5, 0.3125, 0.5, 0.3125, 0.5625, 0.25, 0.5625, 0.375, 0.125, 0.4375, 0.125, 0.4375, 0.1875, 0.375, 0.1875, 0.4375, 0.125, 0.5, 0.125, 0.5, 0.1875, 0.4375, 0.1875, 0.5, 0.125, 0.5625, 0.125, 0.5625, 0.1875, 0.5, 0.1875, 0.375, 0.1875, 0.4375, 0.1875, 0.4375, 0.25, 0.375, 0.25, 0.4375, 0.1875, 0.5, 0.1875, 0.5, 0.25, 0.4375, 0.25, 0.5, 0.1875, 0.5625, 0.1875, 0.5625, 0.25, 0.5, 0.25, 0.5625, 0.1875, 0.5625, 0.25, 0.625, 0.25, 0.625, 0.1875, 0.8125, 0.5, 0.8125, 0.5625, 0.875, 0.5625, 0.875, 0.5, 0.8125, 0.5625, 0.8125, 0.625, 0.875, 0.625, 0.875, 0.5625, 0.3125, 0.5, 0.3125, 0.5625, 0.375, 0.5625, 0.375, 0.5, 0.3125, 0.5625, 0.3125, 0.625, 0.375, 0.625, 0.375, 0.5625, 0.5625, 0.5, 0.5625, 0.5625, 0.625, 0.5625, 0.625, 0.5, 0.5625, 0.5625, 0.5625, 0.625, 0.625, 0.625, 0.625, 0.5625, 0.5625, 0.125, 0.5625, 0.1875, 0.625, 0.1875, 0.625, 0.125, 0.625, 0.5625, 0.625, 0.625, 0.6875, 0.625, 0.6875, 0.5625, 0.6875, 0.5625, 0.6875, 0.625, 0.75, 0.625, 0.75, 0.5625, 0.75, 0.5625, 0.75, 0.625, 0.8125, 0.625, 0.8125, 0.5625, 0.625, 0.5, 0.625, 0.5625, 0.6875, 0.5625, 0.6875, 0.5, 0.6875, 0.5, 0.6875, 0.5625, 0.75, 0.5625, 0.75, 0.5, 0.75, 0.5, 0.75, 0.5625, 0.8125, 0.5625, 0.8125, 0.5, 0.375, 0.5625, 0.375, 0.625, 0.4375, 0.625, 0.4375, 0.5625, 0.4375, 0.5625, 0.4375, 0.625, 0.5, 0.625, 0.5, 0.5625, 0.5, 0.5625, 0.5, 0.625, 0.5625, 0.625, 0.5625, 0.5625, 0.375, 0.5, 0.375, 0.5625, 0.4375, 0.5625, 0.4375, 0.5, 0.4375, 0.5, 0.4375, 0.5625, 0.5, 0.5625, 0.5, 0.5, 0.5, 0.5, 0.5, 0.5625, 0.5625, 0.5625, 0.5625, 0.5, 0.125, 0.5625, 0.125, 0.625, 0.1875, 0.625, 0.1875, 0.5625, 0.1875, 0.5625, 0.1875, 0.625, 0.25, 0.625, 0.25, 0.5625, 0.25, 0.5625, 0.25, 0.625, 0.3125, 0.625, 0.3125, 0.5625, 0.125, 0.5, 0.125, 0.5625, 0.1875, 0.5625, 0.1875, 0.5, 0.1875, 0.5, 0.1875, 0.5625, 0.25, 0.5625, 0.25, 0.5, 0.25, 0.5, 0.25, 0.5625, 0.3125, 0.5625, 0.3125, 0.5, 0.375, 0.125, 0.375, 0.1875, 0.4375, 0.1875, 0.4375, 0.125, 0.4375, 0.125, 0.4375, 0.1875, 0.5, 0.1875, 0.5, 0.125, 0.5, 0.125, 0.5, 0.1875, 0.5625, 0.1875, 0.5625, 0.125, 0.375, 0.1875, 0.375, 0.25, 0.4375, 0.25, 0.4375, 0.1875, 0.4375, 0.1875, 0.4375, 0.25, 0.5, 0.25, 0.5, 0.1875, 0.5, 0.1875, 0.5, 0.25, 0.5625, 0.25, 0.5625, 0.1875, 0.8125, 0.5, 0.75, 0.5, 0.75, 0.5, 0.8125, 0.5, 0.375, 0.25, 0.4375, 0.25, 0.4375, 0.25, 0.375, 0.25, 0.75, 0.5, 0.6875, 0.5, 0.6875, 0.5, 0.75, 0.5, 0.5625, 0.25, 0.625, 0.25, 0.625, 0.25, 0.5625, 0.25, 0.625, 0.5, 0.5625, 0.5, 0.5625, 0.5, 0.625, 0.5, 0.1875, 0.5, 0.125, 0.5, 0.125, 0.5, 0.1875, 0.5, 0.5, 0.25, 0.5625, 0.25, 0.5625, 0.25, 0.5, 0.25, 0.5625, 0.5, 0.5, 0.5, 0.5, 0.5, 0.5625, 0.5, 0.6875, 0.5, 0.625, 0.5, 0.625, 0.5, 0.6875, 0.5, 0.4375, 0.25, 0.5, 0.25, 0.5, 0.25, 0.4375, 0.25, 0.5, 0.5, 0.4375, 0.5, 0.4375, 0.5, 0.5, 0.5, 0.4375, 0.5, 0.375, 0.5, 0.375, 0.5, 0.4375, 0.5, 0.375, 0.5, 0.3125, 0.5, 0.3125, 0.5, 0.375, 0.5, 0.3125, 0.5, 0.25, 0.5, 0.25, 0.5, 0.3125, 0.5, 0.25, 0.5, 0.1875, 0.5, 0.1875, 0.5, 0.25, 0.5, 0.875, 0.5, 0.8125, 0.5, 0.8125, 0.5, 0.875, 0.5, 0.125, 0.5, 0.1875, 0.5, 0.1875, 0.5, 0.125, 0.5, 0.25, 0.5, 0.3125, 0.5, 0.3125, 0.5, 0.25, 0.5, 0.6875, 0.5, 0.75, 0.5, 0.75, 0.5, 0.6875, 0.5, 0.1875, 0.5, 0.25, 0.5, 0.25, 0.5, 0.1875, 0.5, 0.625, 0.5, 0.6875, 0.5, 0.6875, 0.5, 0.625, 0.5, 0.625, 0.25, 0.5625, 0.25, 0.5625, 0.25, 0.625, 0.25, 0.5625, 0.5, 0.625, 0.5, 0.625, 0.5, 0.5625, 0.5, 0.375, 0.5, 0.4375, 0.5, 0.4375, 0.5, 0.375, 0.5, 0.5625, 0.25, 0.5, 0.25, 0.5, 0.25, 0.5625, 0.25, 0.5, 0.5, 0.5625, 0.5, 0.5625, 0.5, 0.5, 0.5, 0.5, 0.25, 0.4375, 0.25, 0.4375, 0.25, 0.5, 0.25, 0.4375, 0.5, 0.5, 0.5, 0.5, 0.5, 0.4375, 0.5, 0.8125, 0.5, 0.875, 0.5, 0.875, 0.5, 0.8125, 0.5, 0.4375, 0.25, 0.375, 0.25, 0.375, 0.25, 0.4375, 0.25, 0.3125, 0.5, 0.375, 0.5, 0.375, 0.5, 0.3125, 0.5, 0.75, 0.5, 0.8125, 0.5, 0.8125, 0.5, 0.75, 0.5])
me_rootbend.materials.append(mat_root)
me_rootbend.use_remesh_fix_poles = True
me_rootbend.use_remesh_preserve_attributes = False
me_rootbend.update()
me_rootshoot01 = bpy.data.meshes.new('RootShoot01')
me_rootshoot01.from_pydata([(-0.6888, -1.0, -0.6488), (-0.6739, -1.0, 0.6223), (-0.6888, 1.0, -0.6488), (-0.6739, 1.0, 0.6223), (0.6175, -1.0, -0.5893), (0.5449, -1.0, 0.6248), (0.6175, 1.0, -0.5893), (0.5449, 1.0, 0.6248), (0.6932, -0.5, -0.7702), (0.6482, 0.0, -0.601), (0.6675, 0.5, -0.6413), (0.7763, 0.5, 0.6313), (0.6917, 0.0, 0.6189), (0.6798, -0.5, 0.6273), (-0.382, 1.0, 0.6907), (-0.01297, 1.0, 0.7654), (0.3699, 1.0, 0.7173), (0.3699, -1.0, 0.7173), (-0.01297, -1.0, 0.7654), (-0.382, -1.0, 0.6907), (-0.01909, 0.5, 0.6414), (0.2295, 0.5, 0.659), (-0.06022, 0.0, 0.8878), (0.3638, 0.0, 0.752), (-0.0449, -0.5, 0.6695), (0.3874, -0.5, 0.7407), (0.7249, 1.0, 0.3255), (0.7552, 1.0, 0.007249), (0.638, 1.0, -0.2895), (0.7249, -1.0, 0.3255), (0.7552, -1.0, 0.007249), (0.638, -1.0, -0.2895), (0.7895, 0.5, 0.3536), (0.6383, 0.5, -0.06421), (0.7723, 0.5, -0.3211), (0.5999, 0.0, 0.2921), (0.8885, 0.0, -0.02464), (0.6453, 0.0, -0.2765), (0.755, -0.5, 0.4189), (0.701, -0.5, 0.05922), (0.7563, -0.5, -0.3121), (0.2833, 1.0, -0.6354), (-0.05307, 1.0, -0.6437), (-0.3954, 1.0, -0.691), (-0.3954, -1.0, -0.691), (-0.05307, -1.0, -0.6437), (0.2833, -1.0, -0.6354), (0.296, 0.5, -0.6149), (-0.07833, 0.5, -0.8501), (0.3726, 0.0, -0.7289), (-0.09341, 0.0, -0.9133), (0.3283, -0.5, -0.7055), (0.04521, -0.5, -0.7467), (-0.8016, -1.0, -0.3176), (-0.9053, -1.0, -0.03881), (-0.8437, -1.0, 0.337), (-0.8437, 1.0, 0.337), (-0.9053, 1.0, -0.03881), (-0.8016, 1.0, -0.3176), (-1.0, -0.6888, -0.6488), (-1.0, -0.6739, 0.6223), (-1.0, 0.6175, -0.5893), (-1.0, 0.5449, 0.6248), (-1.0, -0.382, 0.6907), (-1.0, -0.01297, 0.7654), (-1.0, 0.3699, 0.7173), (-1.0, 0.7249, 0.3255), (-1.0, 0.7552, 0.007249), (-1.0, 0.638, -0.2895), (-1.0, 0.2833, -0.6354), (-1.0, -0.05307, -0.6437), (-1.0, -0.3954, -0.691), (-1.0, -0.8437, 0.337), (-1.0, -0.9053, -0.03881), (-1.0, -0.8016, -0.3176), (-0.3624, 0.4545, 0.668), (-0.6812, 0.4122, 0.6927), (-0.3735, -0.004322, 0.797), (-0.6867, -0.008643, 0.7562), (-0.3633, -0.4607, 0.764), (-0.6816, -0.4214, 0.771), (-0.3956, -0.01769, -0.895), (-0.6978, -0.03538, -0.6621), (-0.3032, -0.4651, -0.7998), (-0.6516, -0.4303, -0.6381), (-0.3856, 0.4278, -0.8501), (-0.6928, 0.3555, -0.6355), (-0.5217, 1.116, -0.4748), (-0.5107, 1.116, 0.4631), (0.4421, 1.116, -0.431), (0.3886, 1.116, 0.4649), (-0.2954, 1.116, 0.5135), (-0.02305, 1.116, 0.5686), (0.2594, 1.116, 0.5332), (0.5214, 1.116, 0.244), (0.5437, 1.116, 0.009217), (0.4573, 1.116, -0.2097), (0.1955, 1.116, -0.465), (-0.05265, 1.116, -0.4711), (-0.3052, 1.116, -0.506), (-0.636, 1.116, 0.2525), (-0.6815, 1.116, -0.02477), (-0.6049, 1.116, -0.2305), (-1.11, -0.5503, -0.5046), (-1.11, -0.5386, 0.4903), (-1.11, 0.4721, -0.458), (-1.11, 0.4153, 0.4922), (-1.11, -0.3102, 0.5438), (-1.11, -0.02133, 0.6022), (-1.11, 0.2783, 0.5647), (-1.11, 0.5562, 0.2579), (-1.11, 0.5799, 0.00888), (-1.11, 0.4882, -0.2234), (-1.11, 0.2105, -0.4941), (-1.11, -0.05272, -0.5006), (-1.11, -0.3207, -0.5376), (-1.11, -0.6716, 0.267), (-1.11, -0.7197, -0.02717), (-1.11, -0.6386, -0.2454), (-0.4883, -1.118, -0.44), (-0.4781, -1.118, 0.4312), (0.407, -1.118, -0.3993), (0.3573, -1.118, 0.4329), (0.2373, -1.118, 0.4963), (-0.02507, -1.118, 0.5292), (-0.2781, -1.118, 0.4781), (0.4807, -1.118, 0.2277), (0.5014, -1.118, 0.00961), (0.4211, -1.118, -0.1938), (-0.2872, -1.118, -0.469), (-0.05256, -1.118, -0.4366), (0.178, -1.118, -0.4309), (-0.5656, -1.118, -0.2131), (-0.6367, -1.118, -0.02196), (-0.5945, -1.118, 0.2356)], [], [(38, 13, 5, 29), (51, 8, 4, 46), (41, 6, 10, 47), (47, 10, 9, 49), (49, 9, 8, 51), (26, 7, 11, 32), (32, 11, 12, 35), (35, 12, 13, 38), (12, 23, 25, 13), (23, 22, 24, 25), (11, 21, 23, 12), (21, 20, 22, 23), (7, 16, 21, 11), (16, 15, 20, 21), (13, 25, 17, 5), (25, 24, 18, 17), (9, 37, 40, 8), (37, 36, 39, 40), (36, 35, 38, 39), (10, 34, 37, 9), (34, 33, 36, 37), (33, 32, 35, 36), (6, 28, 34, 10), (28, 27, 33, 34), (27, 26, 32, 33), (8, 40, 31, 4), (40, 39, 30, 31), (39, 38, 29, 30), (50, 49, 51, 52), (48, 47, 49, 50), (42, 41, 47, 48), (52, 51, 46, 45), (54, 73, 74, 53), (53, 74, 59, 0), (2, 61, 68, 58), (55, 72, 73, 54), (1, 60, 72, 55), (58, 68, 67, 57), (57, 67, 66, 56), (56, 66, 62, 3), (14, 75, 20, 15), (3, 76, 75, 14), (65, 76, 3, 62), (22, 20, 75, 77), (76, 78, 77, 75), (64, 78, 76, 65), (24, 22, 77, 79), (78, 80, 79, 77), (63, 80, 78, 64), (19, 18, 24, 79), (1, 19, 79, 80), (60, 1, 80, 63), (52, 83, 81, 50), (82, 81, 83, 84), (71, 70, 82, 84), (48, 50, 81, 85), (82, 86, 85, 81), (69, 86, 82, 70), (43, 42, 48, 85), (2, 43, 85, 86), (61, 2, 86, 69), (44, 83, 52, 45), (0, 84, 83, 44), (59, 71, 84, 0), (3, 14, 91, 88), (56, 3, 88, 100), (41, 42, 98, 97), (14, 15, 92, 91), (2, 58, 102, 87), (57, 56, 100, 101), (42, 43, 99, 98), (15, 16, 93, 92), (43, 2, 87, 99), (7, 26, 94, 90), (58, 57, 101, 102), (16, 7, 90, 93), (26, 27, 95, 94), (28, 6, 89, 96), (27, 28, 96, 95), (6, 41, 97, 89), (70, 71, 115, 114), (63, 64, 108, 107), (72, 60, 104, 116), (64, 65, 109, 108), (73, 72, 116, 117), (62, 66, 110, 106), (59, 74, 118, 103), (74, 73, 117, 118), (66, 67, 111, 110), (71, 59, 103, 115), (67, 68, 112, 111), (65, 62, 106, 109), (61, 69, 113, 105), (68, 61, 105, 112), (69, 70, 114, 113), (60, 63, 107, 104), (4, 31, 128, 121), (31, 30, 127, 128), (1, 55, 134, 120), (46, 4, 121, 131), (19, 1, 120, 125), (0, 44, 129, 119), (5, 17, 123, 122), (44, 45, 130, 129), (17, 18, 124, 123), (45, 46, 131, 130), (53, 0, 119, 132), (18, 19, 125, 124), (29, 5, 122, 126), (54, 53, 132, 133), (30, 29, 126, 127), (55, 54, 133, 134)])
_uv = me_rootshoot01.uv_layers.new(name='UVMap')
_uv.uv.foreach_set('vector', [0.5625, 0.6875, 0.625, 0.6875, 0.625, 0.75, 0.5625, 0.75, 0.3125, 0.6875, 0.375, 0.6875, 0.375, 0.75, 0.3125, 0.75, 0.3125, 0.5, 0.375, 0.5, 0.375, 0.5625, 0.3125, 0.5625, 0.3125, 0.5625, 0.375, 0.5625, 0.375, 0.625, 0.3125, 0.625, 0.3125, 0.625, 0.375, 0.625, 0.375, 0.6875, 0.3125, 0.6875, 0.5625, 0.5, 0.625, 0.5, 0.625, 0.5625, 0.5625, 0.5625, 0.5625, 0.5625, 0.625, 0.5625, 0.625, 0.625, 0.5625, 0.625, 0.5625, 0.625, 0.625, 0.625, 0.625, 0.6875, 0.5625, 0.6875, 0.625, 0.625, 0.6875, 0.625, 0.6875, 0.6875, 0.625, 0.6875, 0.6875, 0.625, 0.75, 0.625, 0.75, 0.6875, 0.6875, 0.6875, 0.625, 0.5625, 0.6875, 0.5625, 0.6875, 0.625, 0.625, 0.625, 0.6875, 0.5625, 0.75, 0.5625, 0.75, 0.625, 0.6875, 0.625, 0.625, 0.5, 0.6875, 0.5, 0.6875, 0.5625, 0.625, 0.5625, 0.6875, 0.5, 0.75, 0.5, 0.75, 0.5625, 0.6875, 0.5625, 0.625, 0.6875, 0.6875, 0.6875, 0.6875, 0.75, 0.625, 0.75, 0.6875, 0.6875, 0.75, 0.6875, 0.75, 0.75, 0.6875, 0.75, 0.375, 0.625, 0.4375, 0.625, 0.4375, 0.6875, 0.375, 0.6875, 0.4375, 0.625, 0.5, 0.625, 0.5, 0.6875, 0.4375, 0.6875, 0.5, 0.625, 0.5625, 0.625, 0.5625, 0.6875, 0.5, 0.6875, 0.375, 0.5625, 0.4375, 0.5625, 0.4375, 0.625, 0.375, 0.625, 0.4375, 0.5625, 0.5, 0.5625, 0.5, 0.625, 0.4375, 0.625, 0.5, 0.5625, 0.5625, 0.5625, 0.5625, 0.625, 0.5, 0.625, 0.375, 0.5, 0.4375, 0.5, 0.4375, 0.5625, 0.375, 0.5625, 0.4375, 0.5, 0.5, 0.5, 0.5, 0.5625, 0.4375, 0.5625, 0.5, 0.5, 0.5625, 0.5, 0.5625, 0.5625, 0.5, 0.5625, 0.375, 0.6875, 0.4375, 0.6875, 0.4375, 0.75, 0.375, 0.75, 0.4375, 0.6875, 0.5, 0.6875, 0.5, 0.75, 0.4375, 0.75, 0.5, 0.6875, 0.5625, 0.6875, 0.5625, 0.75, 0.5, 0.75, 0.25, 0.625, 0.3125, 0.625, 0.3125, 0.6875, 0.25, 0.6875, 0.25, 0.5625, 0.3125, 0.5625, 0.3125, 0.625, 0.25, 0.625, 0.25, 0.5, 0.3125, 0.5, 0.3125, 0.5625, 0.25, 0.5625, 0.25, 0.6875, 0.3125, 0.6875, 0.3125, 0.75, 0.25, 0.75, 0.0, 0.0, 0.0, 0.0, 0.0, 0.0, 0.0, 0.0, 0.0, 0.0, 0.0, 0.0, 0.0, 0.0, 0.0, 0.0, 0.0, 0.0, 0.0, 0.0, 0.0, 0.0, 0.0, 0.0, 0.0, 0.0, 0.0, 0.0, 0.0, 0.0, 0.0, 0.0, 0.0, 0.0, 0.0, 0.0, 0.0, 0.0, 0.0, 0.0, 0.0, 0.0, 0.0, 0.0, 0.0, 0.0, 0.0, 0.0, 0.0, 0.0, 0.0, 0.0, 0.0, 0.0, 0.0, 0.0, 0.0, 0.0, 0.0, 0.0, 0.0, 0.0, 0.0, 0.0, 0.0, 0.0, 0.225, 0.1688, 0.75, 0.5625, 0.75, 0.5, 0.0, 0.0, 0.0, 0.0, 0.225, 0.1688, 0.0, 0.0, 0.0, 0.0, 0.0, 0.0, 0.0, 0.0, 0.0, 0.0, 0.75, 0.625, 0.75, 0.5625, 0.225, 0.1688, 0.0, 0.0, 0.0, 0.0, 0.0, 0.0, 0.0, 0.0, 0.225, 0.1688, 0.0, 0.0, 0.0, 0.0, 0.0, 0.0, 0.0, 0.0, 0.75, 0.6875, 0.75, 0.625, 0.0, 0.0, 0.0, 0.0, 0.0, 0.0, 0.0, 0.0, 0.0, 0.0, 0.0, 0.0, 0.0, 0.0, 0.0, 0.0, 0.0, 0.0, 0.0, 0.0, 0.0, 0.0, 0.75, 0.75, 0.75, 0.6875, 0.0, 0.0, 0.0, 0.0, 0.0, 0.0, 0.0, 0.0, 0.0, 0.0, 0.0, 0.0, 0.0, 0.0, 0.0, 0.0, 0.0, 0.0, 0.25, 0.6875, 0.0, 0.0, 0.0, 0.0, 0.25, 0.625, 0.0, 0.0, 0.0, 0.0, 0.0, 0.0, 0.0, 0.0, 0.0, 0.0, 0.0, 0.0, 0.0, 0.0, 0.0, 0.0, 0.25, 0.5625, 0.25, 0.625, 0.0, 0.0, 0.0, 0.0, 0.0, 0.0, 0.0, 0.0, 0.0, 0.0, 0.0, 0.0, 0.0, 0.0, 0.0, 0.0, 0.0, 0.0, 0.0, 0.0, 0.0, 0.0, 0.25, 0.5, 0.25, 0.5625, 0.0, 0.0, 0.0, 0.0, 0.0, 0.0, 0.0, 0.0, 0.0, 0.0, 0.0, 0.0, 0.0, 0.0, 0.0, 0.0, 0.0, 0.0, 0.0, 0.0, 0.0, 0.0, 0.25, 0.6875, 0.25, 0.75, 0.0, 0.0, 0.0, 0.0, 0.0, 0.0, 0.0, 0.0, 0.0, 0.0, 0.0, 0.0, 0.0, 0.0, 0.0, 0.0, 0.0, 0.0, 0.0, 0.0, 0.0, 0.0, 0.0, 0.0, 0.0, 0.0, 0.0, 0.0, 0.0, 0.0, 0.0, 0.0, 0.3125, 0.5, 0.25, 0.5, 0.25, 0.5, 0.3125, 0.5, 0.0, 0.0, 0.75, 0.5, 0.75, 0.5, 0.0, 0.0, 0.0, 0.0, 0.0, 0.0, 0.0, 0.0, 0.0, 0.0, 0.0, 0.0, 0.0, 0.0, 0.0, 0.0, 0.0, 0.0, 0.25, 0.5, 0.0, 0.0, 0.0, 0.0, 0.25, 0.5, 0.75, 0.5, 0.6875, 0.5, 0.6875, 0.5, 0.75, 0.5, 0.0, 0.0, 0.0, 0.0, 0.0, 0.0, 0.0, 0.0, 0.625, 0.5, 0.5625, 0.5, 0.5625, 0.5, 0.625, 0.5, 0.0, 0.0, 0.0, 0.0, 0.0, 0.0, 0.0, 0.0, 0.6875, 0.5, 0.625, 0.5, 0.625, 0.5, 0.6875, 0.5, 0.5625, 0.5, 0.5, 0.5, 0.5, 0.5, 0.5625, 0.5, 0.4375, 0.5, 0.375, 0.5, 0.375, 0.5, 0.4375, 0.5, 0.5, 0.5, 0.4375, 0.5, 0.4375, 0.5, 0.5, 0.5, 0.375, 0.5, 0.3125, 0.5, 0.3125, 0.5, 0.375, 0.5, 0.0, 0.0, 0.0, 0.0, 0.0, 0.0, 0.0, 0.0, 0.0, 0.0, 0.0, 0.0, 0.0, 0.0, 0.0, 0.0, 0.0, 0.0, 0.0, 0.0, 0.0, 0.0, 0.0, 0.0, 0.0, 0.0, 0.0, 0.0, 0.0, 0.0, 0.0, 0.0, 0.0, 0.0, 0.0, 0.0, 0.0, 0.0, 0.0, 0.0, 0.0, 0.0, 0.0, 0.0, 0.0, 0.0, 0.0, 0.0, 0.0, 0.0, 0.0, 0.0, 0.0, 0.0, 0.0, 0.0, 0.0, 0.0, 0.0, 0.0, 0.0, 0.0, 0.0, 0.0, 0.0, 0.0, 0.0, 0.0, 0.0, 0.0, 0.0, 0.0, 0.0, 0.0, 0.0, 0.0, 0.0, 0.0, 0.0, 0.0, 0.0, 0.0, 0.0, 0.0, 0.0, 0.0, 0.0, 0.0, 0.0, 0.0, 0.0, 0.0, 0.0, 0.0, 0.0, 0.0, 0.0, 0.0, 0.0, 0.0, 0.0, 0.0, 0.0, 0.0, 0.0, 0.0, 0.0, 0.0, 0.0, 0.0, 0.0, 0.0, 0.0, 0.0, 0.0, 0.0, 0.0, 0.0, 0.0, 0.0, 0.0, 0.0, 0.0, 0.0, 0.0, 0.0, 0.0, 0.0, 0.375, 0.75, 0.4375, 0.75, 0.4375, 0.75, 0.375, 0.75, 0.4375, 0.75, 0.5, 0.75, 0.5, 0.75, 0.4375, 0.75, 0.0, 0.0, 0.0, 0.0, 0.0, 0.0, 0.0, 0.0, 0.3125, 0.75, 0.375, 0.75, 0.375, 0.75, 0.3125, 0.75, 0.0, 0.0, 0.0, 0.0, 0.0, 0.0, 0.0, 0.0, 0.0, 0.0, 0.0, 0.0, 0.0, 0.0, 0.0, 0.0, 0.625, 0.75, 0.6875, 0.75, 0.6875, 0.75, 0.625, 0.75, 0.0, 0.0, 0.25, 0.75, 0.25, 0.75, 0.0, 0.0, 0.6875, 0.75, 0.75, 0.75, 0.75, 0.75, 0.6875, 0.75, 0.25, 0.75, 0.3125, 0.75, 0.3125, 0.75, 0.25, 0.75, 0.0, 0.0, 0.0, 0.0, 0.0, 0.0, 0.0, 0.0, 0.75, 0.75, 0.0, 0.0, 0.0, 0.0, 0.75, 0.75, 0.5625, 0.75, 0.625, 0.75, 0.625, 0.75, 0.5625, 0.75, 0.0, 0.0, 0.0, 0.0, 0.0, 0.0, 0.0, 0.0, 0.5, 0.75, 0.5625, 0.75, 0.5625, 0.75, 0.5, 0.75, 0.0, 0.0, 0.0, 0.0, 0.0, 0.0, 0.0, 0.0])
me_rootshoot01.materials.append(mat_root)
me_rootshoot01.use_remesh_fix_poles = True
me_rootshoot01.use_remesh_preserve_attributes = False
me_rootshoot01.update()
me_rootshoot02 = bpy.data.meshes.new('RootShoot02')
me_rootshoot02.from_pydata([(-0.6888, -1.0, -0.6488), (-0.6739, -1.0, 0.6223), (-0.6888, 1.0, -0.6488), (-0.6739, 1.0, 0.6223), (0.6175, -1.0, -0.5893), (0.5449, -1.0, 0.6248), (0.6175, 1.0, -0.5893), (0.5449, 1.0, 0.6248), (1.0, 0.9053, -0.03881), (1.0, 0.8437, 0.337), (1.0, 0.3954, -0.691), (1.0, 0.05307, -0.6437), (1.0, -0.2833, -0.6354), (1.0, -0.638, -0.2895), (-0.382, 1.0, 0.6907), (-0.01297, 1.0, 0.7654), (0.3699, 1.0, 0.7173), (0.3699, -1.0, 0.7173), (-0.01297, -1.0, 0.7654), (-0.382, -1.0, 0.6907), (-0.01909, 0.5, 0.6414), (0.2295, 0.5, 0.659), (-0.06022, 0.0, 0.8878), (0.3638, 0.0, 0.752), (-0.0449, -0.5, 0.6695), (0.3874, -0.5, 0.7407), (0.7249, 1.0, 0.3255), (0.7552, 1.0, 0.007249), (0.638, 1.0, -0.2895), (0.7249, -1.0, 0.3255), (0.7552, -1.0, 0.007249), (0.638, -1.0, -0.2895), (1.0, -0.7552, 0.007249), (1.0, -0.7249, 0.3255), (1.0, -0.3699, 0.7173), (1.0, 0.01297, 0.7654), (1.0, 0.382, 0.6907), (1.0, -0.5449, 0.6248), (1.0, -0.6175, -0.5893), (1.0, 0.6739, 0.6223), (1.0, 0.6888, -0.6488), (0.2833, 1.0, -0.6354), (-0.05307, 1.0, -0.6437), (-0.3954, 1.0, -0.691), (-0.3954, -1.0, -0.691), (-0.05307, -1.0, -0.6437), (0.2833, -1.0, -0.6354), (0.296, 0.5, -0.6149), (-0.07833, 0.5, -0.8501), (0.3726, 0.0, -0.7289), (-0.09341, 0.0, -0.9133), (0.3283, -0.5, -0.7055), (0.04521, -0.5, -0.7467), (-0.8016, -1.0, -0.3176), (-0.9053, -1.0, -0.03881), (-0.8437, -1.0, 0.337), (-0.8437, 1.0, 0.337), (-0.9053, 1.0, -0.03881), (-0.8016, 1.0, -0.3176), (-1.0, -0.6888, -0.6488), (-1.0, -0.6739, 0.6223), (-1.0, 0.6175, -0.5893), (-1.0, 0.5449, 0.6248), (-1.0, -0.382, 0.6907), (-1.0, -0.01297, 0.7654), (-1.0, 0.3699, 0.7173), (-1.0, 0.7249, 0.3255), (-1.0, 0.7552, 0.007249), (-1.0, 0.638, -0.2895), (-1.0, 0.2833, -0.6354), (-1.0, -0.05307, -0.6437), (-1.0, -0.3954, -0.691), (-1.0, -0.8437, 0.337), (-1.0, -0.9053, -0.03881), (-1.0, -0.8016, -0.3176), (-0.3624, 0.4545, 0.668), (-0.6812, 0.4122, 0.6927), (-0.3735, -0.004322, 0.797), (-0.6867, -0.008643, 0.7562), (-0.3633, -0.4607, 0.764), (-0.6816, -0.4214, 0.771), (-0.3956, -0.01769, -0.895), (-0.6978, -0.03538, -0.6621), (-0.3032, -0.4651, -0.7998), (-0.6516, -0.4303, -0.6381), (-0.3856, 0.4278, -0.8501), (-0.6928, 0.3555, -0.6355), (-0.5217, 1.116, -0.4748), (-0.5107, 1.116, 0.4631), (0.4421, 1.116, -0.431), (0.3886, 1.116, 0.4649), (-0.2954, 1.116, 0.5135), (-0.02305, 1.116, 0.5686), (0.2594, 1.116, 0.5332), (0.5214, 1.116, 0.244), (0.5437, 1.116, 0.009217), (0.4573, 1.116, -0.2097), (0.1955, 1.116, -0.465), (-0.05265, 1.116, -0.4711), (-0.3052, 1.116, -0.506), (-0.636, 1.116, 0.2525), (-0.6815, 1.116, -0.02477), (-0.6049, 1.116, -0.2305), (-1.11, -0.5503, -0.5046), (-1.11, -0.5386, 0.4903), (-1.11, 0.4721, -0.458), (-1.11, 0.4153, 0.4922), (-1.11, -0.3102, 0.5438), (-1.11, -0.02133, 0.6022), (-1.11, 0.2783, 0.5647), (-1.11, 0.5562, 0.2579), (-1.11, 0.5799, 0.00888), (-1.11, 0.4882, -0.2234), (-1.11, 0.2105, -0.4941), (-1.11, -0.05272, -0.5006), (-1.11, -0.3207, -0.5376), (-1.11, -0.6716, 0.267), (-1.11, -0.7197, -0.02717), (-1.11, -0.6386, -0.2454), (-0.4883, -1.118, -0.44), (-0.4781, -1.118, 0.4312), (0.407, -1.118, -0.3993), (0.3573, -1.118, 0.4329), (0.2373, -1.118, 0.4963), (-0.02507, -1.118, 0.5292), (-0.2781, -1.118, 0.4781), (0.4807, -1.118, 0.2277), (0.5014, -1.118, 0.00961), (0.4211, -1.118, -0.1938), (-0.2872, -1.118, -0.469), (-0.05256, -1.118, -0.4366), (0.178, -1.118, -0.4309), (-0.5656, -1.118, -0.2131), (-0.6367, -1.118, -0.02196), (-0.5945, -1.118, 0.2356), (1.11, 0.5503, -0.5046), (1.11, 0.5386, 0.4903), (1.11, -0.4721, -0.458), (1.11, -0.4153, 0.4922), (1.11, 0.3102, 0.5438), (1.11, 0.02133, 0.6022), (1.11, -0.2783, 0.5647), (1.11, -0.5562, 0.2579), (1.11, -0.5799, 0.00888), (1.11, -0.4882, -0.2234), (1.11, -0.2105, -0.4941), (1.11, 0.05272, -0.5006), (1.11, 0.3207, -0.5376), (1.11, 0.6716, 0.267), (1.11, 0.7197, -0.02717), (1.11, 0.6386, -0.2454), (1.0, 0.8016, -0.3176), (0.6819, 0.006483, 0.7587), (0.6937, -0.4349, 0.8059), (0.6148, 0.441, 0.7511), (0.6863, 0.02654, -0.6701), (0.648, 0.4477, -0.6934), (0.6642, -0.3916, -0.7288)], [], [(146, 11, 12, 145), (4, 38, 13, 31), (26, 27, 8, 9), (8, 27, 28, 151), (33, 29, 30, 32), (148, 136, 39, 9), (149, 8, 151, 150), (135, 40, 10, 147), (135, 150, 151, 40), (23, 22, 24, 25), (148, 9, 8, 149), (21, 20, 22, 23), (36, 39, 136, 139), (16, 15, 20, 21), (147, 10, 11, 146), (25, 24, 18, 17), (31, 13, 32, 30), (138, 37, 34, 141), (142, 33, 37, 138), (28, 151, 40, 6), (142, 143, 32, 33), (137, 38, 13, 144), (9, 39, 7, 26), (144, 13, 32, 143), (137, 145, 12, 38), (33, 37, 5, 29), (140, 35, 36, 139), (140, 141, 34, 35), (50, 49, 51, 52), (48, 47, 49, 50), (42, 41, 47, 48), (52, 51, 46, 45), (54, 73, 74, 53), (53, 74, 59, 0), (2, 61, 68, 58), (55, 72, 73, 54), (1, 60, 72, 55), (58, 68, 67, 57), (57, 67, 66, 56), (56, 66, 62, 3), (14, 75, 20, 15), (3, 76, 75, 14), (65, 76, 3, 62), (22, 20, 75, 77), (76, 78, 77, 75), (64, 78, 76, 65), (24, 22, 77, 79), (78, 80, 79, 77), (63, 80, 78, 64), (19, 18, 24, 79), (1, 19, 79, 80), (60, 1, 80, 63), (52, 83, 81, 50), (82, 81, 83, 84), (71, 70, 82, 84), (48, 50, 81, 85), (82, 86, 85, 81), (69, 86, 82, 70), (43, 42, 48, 85), (2, 43, 85, 86), (61, 2, 86, 69), (44, 83, 52, 45), (0, 84, 83, 44), (59, 71, 84, 0), (3, 14, 91, 88), (56, 3, 88, 100), (41, 42, 98, 97), (14, 15, 92, 91), (2, 58, 102, 87), (57, 56, 100, 101), (42, 43, 99, 98), (15, 16, 93, 92), (43, 2, 87, 99), (7, 26, 94, 90), (58, 57, 101, 102), (16, 7, 90, 93), (26, 27, 95, 94), (28, 6, 89, 96), (27, 28, 96, 95), (6, 41, 97, 89), (70, 71, 115, 114), (63, 64, 108, 107), (72, 60, 104, 116), (64, 65, 109, 108), (73, 72, 116, 117), (62, 66, 110, 106), (59, 74, 118, 103), (74, 73, 117, 118), (66, 67, 111, 110), (71, 59, 103, 115), (67, 68, 112, 111), (65, 62, 106, 109), (61, 69, 113, 105), (68, 61, 105, 112), (69, 70, 114, 113), (60, 63, 107, 104), (4, 31, 128, 121), (31, 30, 127, 128), (1, 55, 134, 120), (46, 4, 121, 131), (19, 1, 120, 125), (0, 44, 129, 119), (5, 17, 123, 122), (44, 45, 130, 129), (17, 18, 124, 123), (45, 46, 131, 130), (53, 0, 119, 132), (18, 19, 125, 124), (29, 5, 122, 126), (54, 53, 132, 133), (30, 29, 126, 127), (55, 54, 133, 134), (153, 34, 35, 152), (152, 35, 36, 154), (23, 152, 154, 21), (25, 153, 152, 23), (5, 153, 25, 17), (34, 37, 5, 153), (7, 16, 21, 154), (36, 154, 7, 39), (155, 156, 47, 49), (157, 155, 49, 51), (12, 11, 155, 157), (11, 10, 156, 155), (46, 51, 157, 4), (12, 157, 4, 38), (41, 6, 156, 47), (6, 40, 10, 156)])
_uv = me_rootshoot02.uv_layers.new(name='UVMap')
_uv.uv.foreach_set('vector', [0.0, 0.0, 0.0, 0.0, 0.0, 0.0, 0.0, 0.0, 0.375, 0.75, 0.0, 0.0, 0.0, 0.0, 0.4375, 0.75, 0.5625, 0.5, 0.5, 0.5, 0.0, 0.0, 0.0, 0.0, 0.0, 0.0, 0.5, 0.5, 0.4375, 0.5, 0.0, 0.0, 0.0, 0.0, 0.5625, 0.75, 0.5, 0.75, 0.0, 0.0, 0.0, 0.0, 0.0, 0.0, 0.0, 0.0, 0.0, 0.0, 0.0, 0.0, 0.0, 0.0, 0.0, 0.0, 0.0, 0.0, 0.0, 0.0, 0.0, 0.0, 0.0, 0.0, 0.0, 0.0, 0.0, 0.0, 0.0, 0.0, 0.0, 0.0, 0.0, 0.0, 0.6875, 0.625, 0.75, 0.625, 0.75, 0.6875, 0.6875, 0.6875, 0.0, 0.0, 0.0, 0.0, 0.0, 0.0, 0.0, 0.0, 0.6875, 0.5625, 0.75, 0.5625, 0.75, 0.625, 0.6875, 0.625, 0.0, 0.0, 0.0, 0.0, 0.0, 0.0, 0.0, 0.0, 0.6875, 0.5, 0.75, 0.5, 0.75, 0.5625, 0.6875, 0.5625, 0.0, 0.0, 0.0, 0.0, 0.0, 0.0, 0.0, 0.0, 0.6875, 0.6875, 0.75, 0.6875, 0.75, 0.75, 0.6875, 0.75, 0.4375, 0.75, 0.0, 0.0, 0.0, 0.0, 0.5, 0.75, 0.0, 0.0, 0.0, 0.0, 0.0, 0.0, 0.0, 0.0, 0.0, 0.0, 0.0, 0.0, 0.0, 0.0, 0.0, 0.0, 0.4375, 0.5, 0.0, 0.0, 0.0, 0.0, 0.375, 0.5, 0.0, 0.0, 0.0, 0.0, 0.0, 0.0, 0.0, 0.0, 0.0, 0.0, 0.0, 0.0, 0.0, 0.0, 0.0, 0.0, 0.0, 0.0, 0.0, 0.0, 0.625, 0.5, 0.5625, 0.5, 0.0, 0.0, 0.0, 0.0, 0.0, 0.0, 0.0, 0.0, 0.0, 0.0, 0.0, 0.0, 0.0, 0.0, 0.0, 0.0, 0.0, 0.0, 0.0, 0.0, 0.625, 0.75, 0.5625, 0.75, 0.0, 0.0, 0.0, 0.0, 0.0, 0.0, 0.0, 0.0, 0.0, 0.0, 0.0, 0.0, 0.0, 0.0, 0.0, 0.0, 0.25, 0.625, 0.3125, 0.625, 0.3125, 0.6875, 0.25, 0.6875, 0.25, 0.5625, 0.3125, 0.5625, 0.3125, 0.625, 0.25, 0.625, 0.25, 0.5, 0.3125, 0.5, 0.3125, 0.5625, 0.25, 0.5625, 0.25, 0.6875, 0.3125, 0.6875, 0.3125, 0.75, 0.25, 0.75, 0.0, 0.0, 0.0, 0.0, 0.0, 0.0, 0.0, 0.0, 0.0, 0.0, 0.0, 0.0, 0.0, 0.0, 0.0, 0.0, 0.0, 0.0, 0.0, 0.0, 0.0, 0.0, 0.0, 0.0, 0.0, 0.0, 0.0, 0.0, 0.0, 0.0, 0.0, 0.0, 0.0, 0.0, 0.0, 0.0, 0.0, 0.0, 0.0, 0.0, 0.0, 0.0, 0.0, 0.0, 0.0, 0.0, 0.0, 0.0, 0.0, 0.0, 0.0, 0.0, 0.0, 0.0, 0.0, 0.0, 0.0, 0.0, 0.0, 0.0, 0.0, 0.0, 0.0, 0.0, 0.0, 0.0, 0.225, 0.1688, 0.75, 0.5625, 0.75, 0.5, 0.0, 0.0, 0.0, 0.0, 0.225, 0.1688, 0.0, 0.0, 0.0, 0.0, 0.0, 0.0, 0.0, 0.0, 0.0, 0.0, 0.75, 0.625, 0.75, 0.5625, 0.225, 0.1688, 0.0, 0.0, 0.0, 0.0, 0.0, 0.0, 0.0, 0.0, 0.225, 0.1688, 0.0, 0.0, 0.0, 0.0, 0.0, 0.0, 0.0, 0.0, 0.75, 0.6875, 0.75, 0.625, 0.0, 0.0, 0.0, 0.0, 0.0, 0.0, 0.0, 0.0, 0.0, 0.0, 0.0, 0.0, 0.0, 0.0, 0.0, 0.0, 0.0, 0.0, 0.0, 0.0, 0.0, 0.0, 0.75, 0.75, 0.75, 0.6875, 0.0, 0.0, 0.0, 0.0, 0.0, 0.0, 0.0, 0.0, 0.0, 0.0, 0.0, 0.0, 0.0, 0.0, 0.0, 0.0, 0.0, 0.0, 0.25, 0.6875, 0.0, 0.0, 0.0, 0.0, 0.25, 0.625, 0.0, 0.0, 0.0, 0.0, 0.0, 0.0, 0.0, 0.0, 0.0, 0.0, 0.0, 0.0, 0.0, 0.0, 0.0, 0.0, 0.25, 0.5625, 0.25, 0.625, 0.0, 0.0, 0.0, 0.0, 0.0, 0.0, 0.0, 0.0, 0.0, 0.0, 0.0, 0.0, 0.0, 0.0, 0.0, 0.0, 0.0, 0.0, 0.0, 0.0, 0.0, 0.0, 0.25, 0.5, 0.25, 0.5625, 0.0, 0.0, 0.0, 0.0, 0.0, 0.0, 0.0, 0.0, 0.0, 0.0, 0.0, 0.0, 0.0, 0.0, 0.0, 0.0, 0.0, 0.0, 0.0, 0.0, 0.0, 0.0, 0.25, 0.6875, 0.25, 0.75, 0.0, 0.0, 0.0, 0.0, 0.0, 0.0, 0.0, 0.0, 0.0, 0.0, 0.0, 0.0, 0.0, 0.0, 0.0, 0.0, 0.0, 0.0, 0.0, 0.0, 0.0, 0.0, 0.0, 0.0, 0.0, 0.0, 0.0, 0.0, 0.0, 0.0, 0.0, 0.0, 0.3125, 0.5, 0.25, 0.5, 0.25, 0.5, 0.3125, 0.5, 0.0, 0.0, 0.75, 0.5, 0.75, 0.5, 0.0, 0.0, 0.0, 0.0, 0.0, 0.0, 0.0, 0.0, 0.0, 0.0, 0.0, 0.0, 0.0, 0.0, 0.0, 0.0, 0.0, 0.0, 0.25, 0.5, 0.0, 0.0, 0.0, 0.0, 0.25, 0.5, 0.75, 0.5, 0.6875, 0.5, 0.6875, 0.5, 0.75, 0.5, 0.0, 0.0, 0.0, 0.0, 0.0, 0.0, 0.0, 0.0, 0.625, 0.5, 0.5625, 0.5, 0.5625, 0.5, 0.625, 0.5, 0.0, 0.0, 0.0, 0.0, 0.0, 0.0, 0.0, 0.0, 0.6875, 0.5, 0.625, 0.5, 0.625, 0.5, 0.6875, 0.5, 0.5625, 0.5, 0.5, 0.5, 0.5, 0.5, 0.5625, 0.5, 0.4375, 0.5, 0.375, 0.5, 0.375, 0.5, 0.4375, 0.5, 0.5, 0.5, 0.4375, 0.5, 0.4375, 0.5, 0.5, 0.5, 0.375, 0.5, 0.3125, 0.5, 0.3125, 0.5, 0.375, 0.5, 0.0, 0.0, 0.0, 0.0, 0.0, 0.0, 0.0, 0.0, 0.0, 0.0, 0.0, 0.0, 0.0, 0.0, 0.0, 0.0, 0.0, 0.0, 0.0, 0.0, 0.0, 0.0, 0.0, 0.0, 0.0, 0.0, 0.0, 0.0, 0.0, 0.0, 0.0, 0.0, 0.0, 0.0, 0.0, 0.0, 0.0, 0.0, 0.0, 0.0, 0.0, 0.0, 0.0, 0.0, 0.0, 0.0, 0.0, 0.0, 0.0, 0.0, 0.0, 0.0, 0.0, 0.0, 0.0, 0.0, 0.0, 0.0, 0.0, 0.0, 0.0, 0.0, 0.0, 0.0, 0.0, 0.0, 0.0, 0.0, 0.0, 0.0, 0.0, 0.0, 0.0, 0.0, 0.0, 0.0, 0.0, 0.0, 0.0, 0.0, 0.0, 0.0, 0.0, 0.0, 0.0, 0.0, 0.0, 0.0, 0.0, 0.0, 0.0, 0.0, 0.0, 0.0, 0.0, 0.0, 0.0, 0.0, 0.0, 0.0, 0.0, 0.0, 0.0, 0.0, 0.0, 0.0, 0.0, 0.0, 0.0, 0.0, 0.0, 0.0, 0.0, 0.0, 0.0, 0.0, 0.0, 0.0, 0.0, 0.0, 0.0, 0.0, 0.0, 0.0, 0.0, 0.0, 0.0, 0.0, 0.375, 0.75, 0.4375, 0.75, 0.4375, 0.75, 0.375, 0.75, 0.4375, 0.75, 0.5, 0.75, 0.5, 0.75, 0.4375, 0.75, 0.0, 0.0, 0.0, 0.0, 0.0, 0.0, 0.0, 0.0, 0.3125, 0.75, 0.375, 0.75, 0.375, 0.75, 0.3125, 0.75, 0.0, 0.0, 0.0, 0.0, 0.0, 0.0, 0.0, 0.0, 0.0, 0.0, 0.0, 0.0, 0.0, 0.0, 0.0, 0.0, 0.625, 0.75, 0.6875, 0.75, 0.6875, 0.75, 0.625, 0.75, 0.0, 0.0, 0.25, 0.75, 0.25, 0.75, 0.0, 0.0, 0.6875, 0.75, 0.75, 0.75, 0.75, 0.75, 0.6875, 0.75, 0.25, 0.75, 0.3125, 0.75, 0.3125, 0.75, 0.25, 0.75, 0.0, 0.0, 0.0, 0.0, 0.0, 0.0, 0.0, 0.0, 0.75, 0.75, 0.0, 0.0, 0.0, 0.0, 0.75, 0.75, 0.5625, 0.75, 0.625, 0.75, 0.625, 0.75, 0.5625, 0.75, 0.0, 0.0, 0.0, 0.0, 0.0, 0.0, 0.0, 0.0, 0.5, 0.75, 0.5625, 0.75, 0.5625, 0.75, 0.5, 0.75, 0.0, 0.0, 0.0, 0.0, 0.0, 0.0, 0.0, 0.0, 0.3438, 0.3438, 0.0, 0.0, 0.0, 0.0, 0.3438, 0.3125, 0.3438, 0.3125, 0.0, 0.0, 0.0, 0.0, 0.3438, 0.2812, 0.6875, 0.625, 0.3438, 0.3125, 0.3438, 0.2812, 0.6875, 0.5625, 0.6875, 0.6875, 0.3438, 0.3438, 0.3438, 0.3125, 0.6875, 0.625, 0.625, 0.75, 0.3438, 0.3438, 0.6875, 0.6875, 0.6875, 0.75, 0.0, 0.0, 0.0, 0.0, 0.625, 0.75, 0.3438, 0.3438, 0.625, 0.5, 0.6875, 0.5, 0.6875, 0.5625, 0.3438, 0.2812, 0.0, 0.0, 0.3438, 0.2812, 0.625, 0.5, 0.0, 0.0, 0.1562, 0.3125, 0.1562, 0.2812, 0.3125, 0.5625, 0.3125, 0.625, 0.1562, 0.3438, 0.1562, 0.3125, 0.3125, 0.625, 0.3125, 0.6875, 0.0, 0.0, 0.0, 0.0, 0.1562, 0.3125, 0.1562, 0.3438, 0.0, 0.0, 0.0, 0.0, 0.1562, 0.2812, 0.1562, 0.3125, 0.3125, 0.75, 0.3125, 0.6875, 0.1562, 0.3438, 0.375, 0.75, 0.0, 0.0, 0.1562, 0.3438, 0.375, 0.75, 0.0, 0.0, 0.3125, 0.5, 0.375, 0.5, 0.1562, 0.2812, 0.3125, 0.5625, 0.375, 0.5, 0.0, 0.0, 0.0, 0.0, 0.1562, 0.2812])
me_rootshoot02.materials.append(mat_root)
me_rootshoot02.use_remesh_fix_poles = True
me_rootshoot02.use_remesh_preserve_attributes = False
me_rootshoot02.update()

# ---- objects
ob_rootstraight = bpy.data.objects.new('RootStraight', me_rootstraight)
ob_roottip = bpy.data.objects.new('RootTip', me_roottip)
ob_rootbend = bpy.data.objects.new('RootBend', me_rootbend)
ob_rootshoot01 = bpy.data.objects.new('RootShoot01', me_rootshoot01)
ob_rootshoot02 = bpy.data.objects.new('RootShoot02', me_rootshoot02)

# ---- transforms, parenting, visibility, modifiers, constraints
ob_rootstraight.location = (0.0, 0.0, 0.0)
ob_roottip.location = (0.0, 2.0, 0.0)
ob_rootbend.location = (0.0, -6.0, 0.0)
ob_rootshoot01.location = (0.0, -2.0, 0.0)
ob_rootshoot02.location = (0.0, -4.0, 0.0)

# ---- collection membership
col_collection.objects.link(ob_rootstraight)
col_collection.objects.link(ob_roottip)
col_collection.objects.link(ob_rootbend)
col_collection.objects.link(ob_rootshoot01)
col_collection.objects.link(ob_rootshoot02)

# ---- scene / render settings (as saved in the file)
scene.frame_start = 1; scene.frame_end = 250; scene.frame_set(1)
scene.render.engine = 'BLENDER_EEVEE_NEXT'
scene.cycles.sampling_pattern = 'TABULATED_SOBOL'
scene.cycles.use_light_tree = False
scene.view_settings.view_transform = 'Filmic'
bpy.context.view_layer.update()

# ---- added for rendering (the .blend has no active camera and no usable light): camera, sun
cam_auto = bpy.data.cameras.new('AutoCamera')
cam_auto.lens = 50.0
cam_auto.sensor_width = 36.0
cam_auto.clip_end = 1000.0
ob_auto_camera = bpy.data.objects.new('AutoCamera', cam_auto)
scene.collection.objects.link(ob_auto_camera)
ob_auto_camera.location = (9.58244, -13.4763, 7.65321)
ob_auto_camera.rotation_euler = (1.09748, -7.21219e-08, 0.694738)
scene.camera = ob_auto_camera
light_auto_sun = bpy.data.lights.new('AutoSun', 'SUN')
light_auto_sun.energy = 3.0
light_auto_sun.angle = 0.0523599
ob_auto_sun = bpy.data.objects.new('AutoSun', light_auto_sun)
scene.collection.objects.link(ob_auto_sun)
ob_auto_sun.rotation_euler = (0.872665, 0.174533, 0.523599)
bpy.context.view_layer.update()
